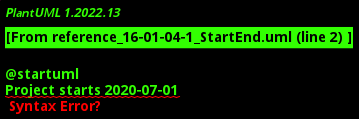

The diagram above was rendered by PlantUML. Its source (embedded in the PNG):
@startuml
Project starts 2020-07-01
[Prototype design] starts 2020-07-01
[Test prototype] starts 2020-07-16
[Prototype design] ends 2020-07-15
[Test prototype] ends 2020-07-25
@enduml